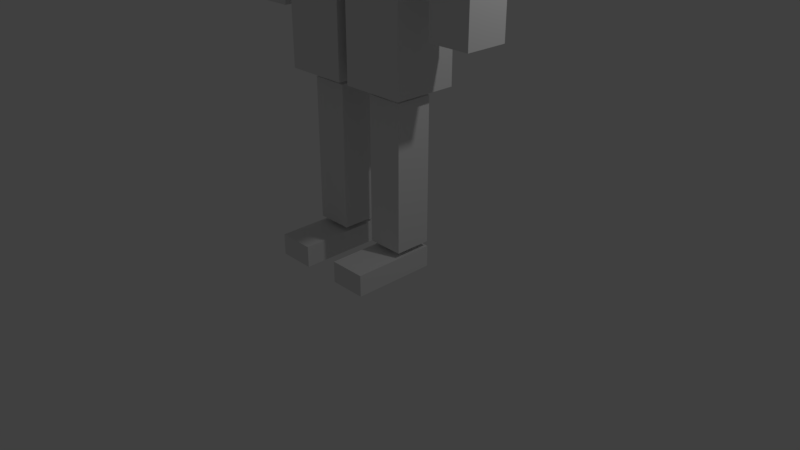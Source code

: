 # Source: personWBones.blend  (saved by Blender 2.78.0; exported with 4.5.12 LTS)
import bpy
from mathutils import Matrix  # noqa: F401  (used for matrix-valued properties, if any)

bpy.ops.wm.read_factory_settings(use_empty=True)
scene = bpy.context.scene
scene.name = 'Scene'

# ---- collections
col_collection_1 = bpy.data.collections.new('Collection 1'); scene.collection.children.link(col_collection_1)

# ---- world
world_world = bpy.data.worlds.new('World'); scene.world = world_world
world_world.color = (0.05088, 0.05088, 0.05088)
world_world.use_sun_shadow = False
world_world.sun_shadow_jitter_overblur = 0.0
world_world.cycles.sampling_method = 'MANUAL'

# ---- cameras
cam_camera = bpy.data.cameras.new('Camera')
cam_camera.clip_end = 100.0
cam_camera.lens = 35.0
cam_camera.sensor_width = 32.0
cam_camera.sensor_height = 18.0
cam_camera.ortho_scale = 7.314
cam_camera.dof.focus_distance = 0.0
cam_camera.dof.aperture_fstop = 128.0

# ---- lights
light_lamp = bpy.data.lights.new('Lamp', 'POINT')
light_lamp.transmission_factor = 0.0
light_lamp.cutoff_distance = 30.0
light_lamp.energy = 100.0
light_lamp.shadow_buffer_clip_start = 1.001
light_lamp.shadow_soft_size = 0.1
light_lamp.shadow_maximum_resolution = 0.006
light_lamp.use_absolute_resolution = True

# ---- meshes
me_data = bpy.data.meshes.new('Data')
me_data.from_pydata([(1.0, 0.6691, -0.1424), (1.0, -0.5309, -0.1424), (-1.0, -0.5309, -0.1424), (-1.0, 0.6691, -0.1424), (1.0, 0.6691, 2.858), (1.0, -0.5309, 2.858), (-1.0, -0.5309, 2.858), (-1.0, 0.6691, 2.858), (-1.131, 0.4374, 0.1806), (-1.131, -0.2993, 0.1806), (-1.868, -0.2993, 0.1806), (-1.868, 0.4374, 0.1806), (-1.131, 0.4374, 2.566), (-1.131, -0.2993, 2.566), (-1.868, -0.2993, 2.566), (-1.868, 0.4374, 2.566), (-1.223, 0.3457, -2.182), (-1.223, -0.2075, -2.182), (-1.776, -0.2075, -2.182), (-1.776, 0.3457, -2.182), (-1.223, 0.3457, 0.004814), (-1.223, -0.2075, 0.004814), (-1.776, -0.2075, 0.004813), (-1.776, 0.3457, 0.004813), (1.867, 0.4374, 0.1806), (1.867, -0.2993, 0.1806), (1.13, -0.2993, 0.1806), (1.13, 0.4374, 0.1806), (1.867, 0.4374, 2.566), (1.867, -0.2993, 2.566), (1.13, -0.2993, 2.566), (1.13, 0.4374, 2.566), (1.775, 0.3457, -2.182), (1.775, -0.2075, -2.182), (1.222, -0.2075, -2.182), (1.222, 0.3457, -2.182), (1.775, 0.3457, 0.004814), (1.775, -0.2075, 0.004814), (1.222, -0.2075, 0.004813), (1.222, 0.3457, 0.004813), (0.5359, 0.6911, 2.931), (0.5359, -0.553, 2.931), (-0.5359, -0.553, 2.931), (-0.5359, 0.6911, 2.931), (0.5359, 0.6911, 4.398), (0.5359, -0.553, 4.398), (-0.5359, -0.553, 4.398), (-0.5359, 0.6911, 4.398), (0.9123, 0.4871, -2.994), (0.9123, -0.3489, -2.994), (0.07631, -0.3489, -2.994), (0.07631, 0.4871, -2.994), (0.9123, 0.4871, -0.2868), (0.9123, -0.3489, -0.2868), (0.07631, -0.3489, -0.2868), (0.07631, 0.4871, -0.2868), (0.7343, 0.3091, -5.345), (0.7343, -0.171, -5.345), (0.2542, -0.171, -5.345), (0.2542, 0.3091, -5.345), (0.7343, 0.3091, -3.111), (0.7343, -0.171, -3.111), (0.2542, -0.171, -3.111), (0.2542, 0.3091, -3.111), (0.7343, -0.7826, -5.758), (0.7343, 0.3181, -5.758), (0.2542, 0.3181, -5.758), (0.2542, -0.7826, -5.758), (0.7343, -0.7826, -5.427), (0.7343, 0.3181, -5.427), (0.2542, 0.3181, -5.427), (0.2542, -0.7826, -5.427), (-0.07003, 0.4871, -2.994), (-0.07003, -0.3489, -2.994), (-0.906, -0.3489, -2.994), (-0.906, 0.4871, -2.994), (-0.07003, 0.4871, -0.2868), (-0.07003, -0.3489, -0.2868), (-0.906, -0.3489, -0.2868), (-0.906, 0.4871, -0.2868), (-0.2313, 0.3091, -5.345), (-0.2313, -0.171, -5.345), (-0.7114, -0.171, -5.345), (-0.7114, 0.3091, -5.345), (-0.2313, 0.3091, -3.111), (-0.2313, -0.171, -3.111), (-0.7114, -0.171, -3.111), (-0.7114, 0.3091, -3.111), (-0.2542, -0.7826, -5.427), (-0.2542, 0.3181, -5.427), (-0.7343, 0.3181, -5.427), (-0.7343, -0.7826, -5.427), (-0.2542, -0.7826, -5.758), (-0.2542, 0.3181, -5.758), (-0.7343, 0.3181, -5.758), (-0.7343, -0.7826, -5.758), (1.0, 0.6691, 0.4576), (1.0, 0.6691, 1.058), (1.0, 0.6691, 1.658), (1.0, 0.6691, 2.258), (1.0, -0.5309, 0.4576), (1.0, -0.5309, 1.058), (1.0, -0.5309, 1.658), (1.0, -0.5309, 2.258), (-1.0, -0.5309, 0.4576), (-1.0, -0.5309, 1.058), (-1.0, -0.5309, 1.658), (-1.0, -0.5309, 2.258), (-1.0, 0.6691, 0.4576), (-1.0, 0.6691, 1.058), (-1.0, 0.6691, 1.658), (-1.0, 0.6691, 2.258), (-0.07003, 0.4871, -2.317), (-0.07003, 0.4871, -1.64), (-0.07003, 0.4871, -0.9635), (-0.07003, -0.3489, -2.317), (-0.07003, -0.3489, -1.64), (-0.07003, -0.3489, -0.9635), (-0.906, -0.3489, -2.317), (-0.906, -0.3489, -1.64), (-0.906, -0.3489, -0.9635), (-0.906, 0.4871, -2.317), (-0.906, 0.4871, -1.64), (-0.906, 0.4871, -0.9635), (0.9123, 0.4871, -2.317), (0.9123, 0.4871, -1.64), (0.9123, 0.4871, -0.9635), (0.9123, -0.3489, -2.317), (0.9123, -0.3489, -1.64), (0.9123, -0.3489, -0.9635), (0.07631, -0.3489, -2.317), (0.07631, -0.3489, -1.64), (0.07631, -0.3489, -0.9635), (0.07631, 0.4871, -2.317), (0.07631, 0.4871, -1.64), (0.07631, 0.4871, -0.9635), (1.775, 0.3457, -1.636), (1.775, 0.3457, -1.089), (1.775, 0.3457, -0.542), (1.775, -0.2075, -1.636), (1.775, -0.2075, -1.089), (1.775, -0.2075, -0.542), (1.222, -0.2075, -1.636), (1.222, -0.2075, -1.089), (1.222, -0.2075, -0.542), (1.222, 0.3457, -1.636), (1.222, 0.3457, -1.089), (1.222, 0.3457, -0.542), (1.867, 0.4374, 0.7769), (1.867, 0.4374, 1.373), (1.867, 0.4374, 1.97), (1.867, -0.2993, 0.7769), (1.867, -0.2993, 1.373), (1.867, -0.2993, 1.97), (1.13, -0.2993, 0.7769), (1.13, -0.2993, 1.373), (1.13, -0.2993, 1.97), (1.13, 0.4374, 0.7769), (1.13, 0.4374, 1.373), (1.13, 0.4374, 1.97), (-1.131, 0.4374, 0.7769), (-1.131, 0.4374, 1.373), (-1.131, 0.4374, 1.97), (-1.131, -0.2993, 0.7769), (-1.131, -0.2993, 1.373), (-1.131, -0.2993, 1.97), (-1.868, -0.2993, 0.7769), (-1.868, -0.2993, 1.373), (-1.868, -0.2993, 1.97), (-1.868, 0.4374, 0.7769), (-1.868, 0.4374, 1.373), (-1.868, 0.4374, 1.97), (0.5359, 0.6911, 3.42), (0.5359, 0.6911, 3.909), (0.5359, -0.553, 3.42), (0.5359, -0.553, 3.909), (-0.5359, -0.553, 3.42), (-0.5359, -0.553, 3.909), (-0.5359, 0.6911, 3.42), (-0.5359, 0.6911, 3.909), (-1.223, 0.3457, -1.636), (-1.223, 0.3457, -1.089), (-1.223, 0.3457, -0.542), (-1.223, -0.2075, -1.636), (-1.223, -0.2075, -1.089), (-1.223, -0.2075, -0.542), (-1.776, -0.2075, -1.636), (-1.776, -0.2075, -1.089), (-1.776, -0.2075, -0.542), (-1.776, 0.3457, -1.636), (-1.776, 0.3457, -1.089), (-1.776, 0.3457, -0.542), (-0.2313, 0.3091, -4.786), (-0.2313, 0.3091, -4.228), (-0.2313, 0.3091, -3.669), (-0.2313, -0.171, -4.786), (-0.2313, -0.171, -4.228), (-0.2313, -0.171, -3.669), (-0.7114, -0.171, -4.786), (-0.7114, -0.171, -4.228), (-0.7114, -0.171, -3.669), (-0.7114, 0.3091, -4.786), (-0.7114, 0.3091, -4.228), (-0.7114, 0.3091, -3.669), (0.7343, 0.3091, -4.786), (0.7343, 0.3091, -4.228), (0.7343, 0.3091, -3.669), (0.7343, -0.171, -4.786), (0.7343, -0.171, -4.228), (0.7343, -0.171, -3.669), (0.2542, -0.171, -4.786), (0.2542, -0.171, -4.228), (0.2542, -0.171, -3.669), (0.2542, 0.3091, -4.786), (0.2542, 0.3091, -4.228), (0.2542, 0.3091, -3.669)], [], [(0, 1, 2, 3), (4, 7, 6, 5), (99, 4, 5, 103), (103, 5, 6, 107), (107, 6, 7, 111), (96, 0, 3, 108), (8, 9, 10, 11), (12, 15, 14, 13), (162, 12, 13, 165), (165, 13, 14, 168), (168, 14, 15, 171), (160, 8, 11, 169), (16, 17, 18, 19), (20, 23, 22, 21), (182, 20, 21, 185), (185, 21, 22, 188), (188, 22, 23, 191), (180, 16, 19, 189), (24, 25, 26, 27), (28, 31, 30, 29), (150, 28, 29, 153), (153, 29, 30, 156), (156, 30, 31, 159), (148, 24, 27, 157), (32, 33, 34, 35), (36, 39, 38, 37), (138, 36, 37, 141), (141, 37, 38, 144), (144, 38, 39, 147), (136, 32, 35, 145), (40, 41, 42, 43), (44, 47, 46, 45), (173, 44, 45, 175), (175, 45, 46, 177), (177, 46, 47, 179), (172, 40, 43, 178), (48, 49, 50, 51), (52, 55, 54, 53), (126, 52, 53, 129), (129, 53, 54, 132), (132, 54, 55, 135), (124, 48, 51, 133), (56, 57, 58, 59), (60, 63, 62, 61), (206, 60, 61, 209), (209, 61, 62, 212), (212, 62, 63, 215), (204, 56, 59, 213), (64, 65, 66, 67), (68, 71, 70, 69), (64, 68, 69, 65), (65, 69, 70, 66), (66, 70, 71, 67), (68, 64, 67, 71), (72, 73, 74, 75), (76, 79, 78, 77), (114, 76, 77, 117), (117, 77, 78, 120), (120, 78, 79, 123), (112, 72, 75, 121), (80, 81, 82, 83), (84, 87, 86, 85), (194, 84, 85, 197), (197, 85, 86, 200), (200, 86, 87, 203), (192, 80, 83, 201), (94, 90, 89, 93), (95, 94, 93, 92), (91, 88, 89, 90), (95, 91, 90, 94), (4, 99, 111, 7), (99, 98, 110, 111), (98, 97, 109, 110), (97, 96, 108, 109), (2, 104, 108, 3), (104, 105, 109, 108), (105, 106, 110, 109), (106, 107, 111, 110), (1, 100, 104, 2), (100, 101, 105, 104), (101, 102, 106, 105), (102, 103, 107, 106), (0, 96, 100, 1), (96, 97, 101, 100), (97, 98, 102, 101), (98, 99, 103, 102), (76, 114, 123, 79), (114, 113, 122, 123), (113, 112, 121, 122), (74, 118, 121, 75), (118, 119, 122, 121), (119, 120, 123, 122), (73, 115, 118, 74), (115, 116, 119, 118), (116, 117, 120, 119), (72, 112, 115, 73), (112, 113, 116, 115), (113, 114, 117, 116), (52, 126, 135, 55), (126, 125, 134, 135), (125, 124, 133, 134), (50, 130, 133, 51), (130, 131, 134, 133), (131, 132, 135, 134), (49, 127, 130, 50), (127, 128, 131, 130), (128, 129, 132, 131), (48, 124, 127, 49), (124, 125, 128, 127), (125, 126, 129, 128), (36, 138, 147, 39), (138, 137, 146, 147), (137, 136, 145, 146), (34, 142, 145, 35), (142, 143, 146, 145), (143, 144, 147, 146), (33, 139, 142, 34), (139, 140, 143, 142), (140, 141, 144, 143), (32, 136, 139, 33), (136, 137, 140, 139), (137, 138, 141, 140), (28, 150, 159, 31), (150, 149, 158, 159), (149, 148, 157, 158), (26, 154, 157, 27), (154, 155, 158, 157), (155, 156, 159, 158), (25, 151, 154, 26), (151, 152, 155, 154), (152, 153, 156, 155), (24, 148, 151, 25), (148, 149, 152, 151), (149, 150, 153, 152), (12, 162, 171, 15), (162, 161, 170, 171), (161, 160, 169, 170), (10, 166, 169, 11), (166, 167, 170, 169), (167, 168, 171, 170), (9, 163, 166, 10), (163, 164, 167, 166), (164, 165, 168, 167), (8, 160, 163, 9), (160, 161, 164, 163), (161, 162, 165, 164), (44, 173, 179, 47), (173, 172, 178, 179), (42, 176, 178, 43), (176, 177, 179, 178), (41, 174, 176, 42), (174, 175, 177, 176), (40, 172, 174, 41), (172, 173, 175, 174), (20, 182, 191, 23), (182, 181, 190, 191), (181, 180, 189, 190), (18, 186, 189, 19), (186, 187, 190, 189), (187, 188, 191, 190), (17, 183, 186, 18), (183, 184, 187, 186), (184, 185, 188, 187), (16, 180, 183, 17), (180, 181, 184, 183), (181, 182, 185, 184), (84, 194, 203, 87), (194, 193, 202, 203), (193, 192, 201, 202), (82, 198, 201, 83), (198, 199, 202, 201), (199, 200, 203, 202), (81, 195, 198, 82), (195, 196, 199, 198), (196, 197, 200, 199), (80, 192, 195, 81), (192, 193, 196, 195), (193, 194, 197, 196), (60, 206, 215, 63), (206, 205, 214, 215), (205, 204, 213, 214), (58, 210, 213, 59), (210, 211, 214, 213), (211, 212, 215, 214), (57, 207, 210, 58), (207, 208, 211, 210), (208, 209, 212, 211), (56, 204, 207, 57), (204, 205, 208, 207), (205, 206, 209, 208), (93, 89, 88, 92), (91, 95, 92, 88)])
me_data.polygons.foreach_set('material_index', [1, 1, 1, 1, 1, 1, 0, 0, 0, 0, 0, 0, 2, 2, 2, 2, 2, 2, 3, 3, 3, 3, 3, 3, 4, 4, 4, 4, 4, 4, 5, 5, 5, 5, 5, 5, 6, 6, 6, 6, 6, 6, 7, 7, 7, 7, 7, 7, 8, 8, 8, 8, 8, 8, 9, 9, 9, 9, 9, 9, 10, 10, 10, 10, 10, 10, 8, 8, 8, 8, 1, 1, 1, 1, 1, 1, 1, 1, 1, 1, 1, 1, 1, 1, 1, 1, 9, 9, 9, 9, 9, 9, 9, 9, 9, 9, 9, 9, 6, 6, 6, 6, 6, 6, 6, 6, 6, 6, 6, 6, 4, 4, 4, 4, 4, 4, 4, 4, 4, 4, 4, 4, 3, 3, 3, 3, 3, 3, 3, 3, 3, 3, 3, 3, 0, 0, 0, 0, 0, 0, 0, 0, 0, 0, 0, 0, 5, 5, 5, 5, 5, 5, 5, 5, 2, 2, 2, 2, 2, 2, 2, 2, 2, 2, 2, 2, 10, 10, 10, 10, 10, 10, 10, 10, 10, 10, 10, 10, 7, 7, 7, 7, 7, 7, 7, 7, 7, 7, 7, 7, 8, 8])
me_data.materials.append(None)
me_data.materials.append(None)
me_data.materials.append(None)
me_data.materials.append(None)
me_data.materials.append(None)
me_data.materials.append(None)
me_data.materials.append(None)
me_data.materials.append(None)
me_data.materials.append(None)
me_data.materials.append(None)
me_data.materials.append(None)
me_data.materials.append(None)
me_data.use_remesh_preserve_volume = False
me_data.use_remesh_preserve_attributes = False
me_data.use_mirror_vertex_groups = False
me_data.update()
arm_armature = bpy.data.armatures.new('Armature')  # bones are not reproduced

# ---- objects
ob_lamp = bpy.data.objects.new('Lamp', light_lamp)
ob_camera = bpy.data.objects.new('Camera', cam_camera)
ob_armature = bpy.data.objects.new('Armature', arm_armature)
ob_body = bpy.data.objects.new('Body', me_data)

# ---- transforms, parenting, visibility, modifiers, constraints
ob_lamp.location = (4.076, 1.005, 5.904)
ob_lamp.rotation_euler = (0.6503, 0.05522, 1.866)
ob_lamp.lock_rotations_4d = False
ob_lamp.empty_display_type = 'ARROWS'
ob_lamp.color = (0.0, 0.0, 0.0, 0.0)
ob_lamp.hide_viewport = True
ob_lamp.hide_select = True
ob_lamp.lineart.crease_threshold = 0.0
ob_camera.location = (7.481, -6.508, 5.344)
ob_camera.rotation_euler = (1.109, 0.0, 0.8149)
ob_camera.lock_rotations_4d = False
ob_camera.empty_display_type = 'ARROWS'
ob_camera.color = (0.0, 0.0, 0.0, 0.0)
ob_camera.hide_viewport = True
ob_camera.hide_select = True
ob_camera.display_type = 'WIRE'
ob_camera.lineart.crease_threshold = 0.0
ob_armature.location = (0.0, 0.0, 4.85)
ob_armature.show_in_front = True
ob_armature.lineart.crease_threshold = 0.0
ob_body.parent = ob_armature
ob_body.matrix_parent_inverse = Matrix(((1.0, 0.0, 0.0, 0.0), (0.0, 1.0, 0.0, 0.0), (0.0, 0.0, 0.8417, 0.0), (0.0, 0.0, 0.0, 1.0)))
ob_body.location = (0.0, 0.0, 0.0)
ob_body.lock_rotations_4d = False
ob_body.empty_display_type = 'ARROWS'
ob_body.hide_select = True
ob_body.lineart.crease_threshold = 0.0
_vg = ob_body.vertex_groups.new(name='LowerSpine')
_vg.add([0, 1, 2, 3, 96, 97, 100, 101, 104, 105, 108, 109], 1.0, 'REPLACE')
_vg = ob_body.vertex_groups.new(name='UpperSpine')
_vg.add([0, 1, 2, 3, 4, 5, 6, 7, 96, 97, 98, 99, 100, 101, 102, 103, 104, 105, 106, 107, 108, 109, 110, 111], 1.0, 'REPLACE')
_vg = ob_body.vertex_groups.new(name='Head')
_vg.add([40, 41, 42, 43, 44, 45, 46, 47, 172, 173, 174, 175, 176, 177, 178, 179], 1.0, 'REPLACE')
_vg = ob_body.vertex_groups.new(name='UpperArm.Left')
_vg.add([24, 25, 26, 27, 28, 29, 30, 31, 148, 149, 150, 151, 152, 153, 154, 155, 156, 157, 158, 159], 1.0, 'REPLACE')
_vg = ob_body.vertex_groups.new(name='LowerArm.Left')
_vg.add([32, 33, 34, 35, 36, 37, 38, 39, 136, 137, 138, 139, 140, 141, 142, 143, 144, 145, 146, 147], 1.0, 'REPLACE')
_vg = ob_body.vertex_groups.new(name='UpperArm.Right')
_vg.add([8, 9, 10, 11, 12, 13, 14, 15, 160, 161, 162, 163, 164, 165, 166, 167, 168, 169, 170, 171], 1.0, 'REPLACE')
_vg = ob_body.vertex_groups.new(name='LowerArm.Right')
_vg.add([16, 17, 18, 19, 20, 21, 22, 23, 180, 181, 182, 183, 184, 185, 186, 187, 188, 189, 190, 191], 1.0, 'REPLACE')
_vg = ob_body.vertex_groups.new(name='UpperLeg.Left')
_vg.add([48, 49, 50, 51, 52, 53, 54, 55, 124, 125, 126, 127, 128, 129, 130, 131, 132, 133, 134, 135], 1.0, 'REPLACE')
_vg = ob_body.vertex_groups.new(name='LowerLeg.Left')
_vg.add([56, 57, 58, 59, 60, 61, 62, 63, 204, 205, 206, 207, 208, 209, 210, 211, 212, 213, 214, 215], 1.0, 'REPLACE')
_vg = ob_body.vertex_groups.new(name='Foot.Left')
_vg.add([64, 65, 66, 67, 68, 69, 70, 71], 1.0, 'REPLACE')
_vg = ob_body.vertex_groups.new(name='UpperLeg.Right')
_vg.add([72, 73, 74, 75, 76, 77, 78, 79, 112, 113, 114, 115, 116, 117, 118, 119, 120, 121, 122, 123], 1.0, 'REPLACE')
_vg = ob_body.vertex_groups.new(name='LowerLeg.Right')
_vg.add([80, 81, 82, 83, 84, 85, 86, 87, 192, 193, 194, 195, 196, 197, 198, 199, 200, 201, 202, 203], 1.0, 'REPLACE')
_vg = ob_body.vertex_groups.new(name='Foot.Right')
_vg.add([88, 89, 90, 91, 92, 93, 94, 95], 1.0, 'REPLACE')
_m = ob_body.modifiers.new('Armature', 'ARMATURE')
_m.object = ob_armature
_m.invert_vertex_group = True

# ---- collection membership
col_collection_1.objects.link(ob_lamp)
col_collection_1.objects.link(ob_camera)
col_collection_1.objects.link(ob_armature)
col_collection_1.objects.link(ob_body)

# ---- scene / render settings (as saved in the file)
scene.camera = ob_camera
scene.frame_start = 1; scene.frame_end = 250; scene.frame_set(56)
scene.render.engine = 'BLENDER_EEVEE_NEXT'
scene.render.resolution_percentage = 50
scene.render.dither_intensity = 0.0
scene.cycles.use_denoising = False
scene.cycles.samples = 128
scene.cycles.sampling_pattern = 'TABULATED_SOBOL'
scene.cycles.light_sampling_threshold = 0.0
scene.cycles.use_adaptive_sampling = False
scene.cycles.use_light_tree = False
scene.cycles.blur_glossy = 0.0
scene.cycles.sample_clamp_indirect = 0.0
scene.view_settings.view_transform = 'Standard'
bpy.context.view_layer.update()
